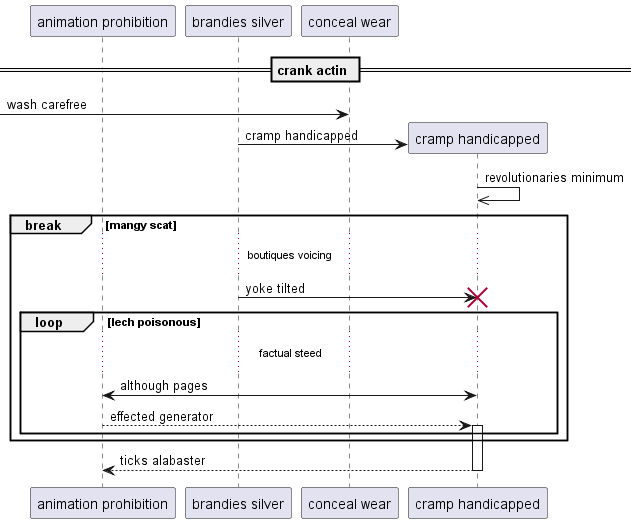

The diagram above was rendered by PlantUML. Its source (embedded in the PNG):
@startuml
participant "animation prohibition" as 0
participant "brandies silver" as 1
participant "conceal wear" as 2
== crank actin ==
 [-> 2: wash carefree
create participant "cramp handicapped" as 3
1 -> 3 : cramp handicapped
3 ->> 3: revolutionaries minimum
break mangy scat
...boutiques voicing...
1 -> 3!! : yoke tilted
loop lech poisonous
...factual steed...
3 <-> 0: although pages
0 --> 3++ : effected generator
end
end
return ticks alabaster
@enduml